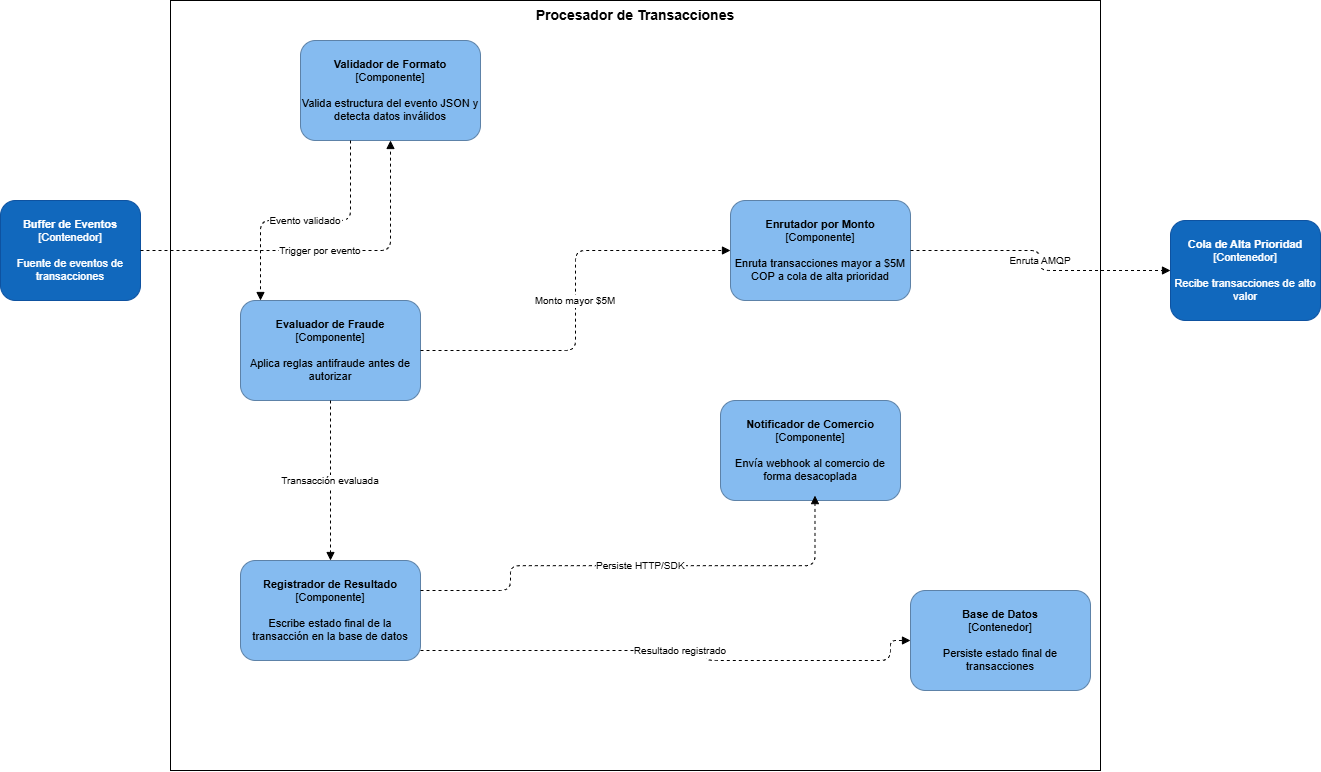

The diagram above was exported from draw.io. Its source (the exported page's mxGraphModel, read from the mxfile embedded in the PNG):
<mxGraphModel dx="1823" dy="997" grid="1" gridSize="10" guides="1" tooltips="1" connect="1" arrows="1" fold="1" page="1" pageScale="1" pageWidth="827" pageHeight="1169" math="0" shadow="0">
  <root>
    <mxCell id="0" />
    <mxCell id="1" parent="0" />
    <mxCell id="20" parent="1" style="points=[[0,0],[0.25,0],[0.5,0],[0.75,0],[1,0],[1,0.25],[1,0.5],[1,0.75],[1,1],[0.75,1],[0.5,1],[0.25,1],[0,1],[0,0.75],[0,0.5],[0,0.25]];shape=mxgraph.c4.boundary;fontSize=14;fontStyle=1;verticalAlign=top;" value="Procesador de Transacciones" vertex="1">
      <mxGeometry height="770" width="930" x="190" y="60" as="geometry" />
    </mxCell>
    <mxCell id="3" parent="1" style="rounded=1;whiteSpace=wrap;html=1;fillColor=#85BBF0;strokeColor=#5D82A8;fontSize=11;" value="&lt;b&gt;Validador de Formato&lt;/b&gt;&lt;br&gt;[Componente]&lt;br&gt;&lt;br&gt;Valida estructura del evento JSON y detecta datos inválidos" vertex="1">
      <mxGeometry height="100" width="180" x="320" y="100" as="geometry" />
    </mxCell>
    <mxCell id="4" parent="1" style="rounded=1;whiteSpace=wrap;html=1;fillColor=#85BBF0;strokeColor=#5D82A8;fontSize=11;" value="&lt;b&gt;Evaluador de Fraude&lt;/b&gt;&lt;br&gt;[Componente]&lt;br&gt;&lt;br&gt;Aplica reglas antifraude antes de autorizar" vertex="1">
      <mxGeometry height="100" width="180" x="260" y="360" as="geometry" />
    </mxCell>
    <mxCell id="5" parent="1" style="rounded=1;whiteSpace=wrap;html=1;fillColor=#85BBF0;strokeColor=#5D82A8;fontSize=11;" value="&lt;b&gt;Enrutador por Monto&lt;/b&gt;&lt;br&gt;[Componente]&lt;br&gt;&lt;br&gt;Enruta transacciones mayor a $5M COP a cola de alta prioridad" vertex="1">
      <mxGeometry height="100" width="180" x="750" y="260" as="geometry" />
    </mxCell>
    <mxCell id="6" parent="1" style="rounded=1;whiteSpace=wrap;html=1;fillColor=#85BBF0;strokeColor=#5D82A8;fontSize=11;" value="&lt;b&gt;Registrador de Resultado&lt;/b&gt;&lt;br&gt;[Componente]&lt;br&gt;&lt;br&gt;Escribe estado final de la transacción en la base de datos" vertex="1">
      <mxGeometry height="100" width="180" x="260" y="620" as="geometry" />
    </mxCell>
    <mxCell id="7" parent="1" style="rounded=1;whiteSpace=wrap;html=1;fillColor=#85BBF0;strokeColor=#5D82A8;fontSize=11;" value="&lt;b&gt;Notificador de Comercio&lt;/b&gt;&lt;br&gt;[Componente]&lt;br&gt;&lt;br&gt;Envía webhook al comercio de forma desacoplada" vertex="1">
      <mxGeometry height="100" width="180" x="740" y="460" as="geometry" />
    </mxCell>
    <mxCell id="8" parent="1" style="rounded=1;whiteSpace=wrap;html=1;fillColor=#1168BD;fontColor=#ffffff;strokeColor=#0E52A0;fontSize=11;" value="&lt;b&gt;Buffer de Eventos&lt;/b&gt;&lt;br&gt;[Contenedor]&lt;br&gt;&lt;br&gt;Fuente de eventos de transacciones" vertex="1">
      <mxGeometry height="100" width="140" x="20" y="260" as="geometry" />
    </mxCell>
    <mxCell id="9" parent="1" style="rounded=1;whiteSpace=wrap;html=1;fillColor=#1168BD;fontColor=#ffffff;strokeColor=#0E52A0;fontSize=11;" value="&lt;b&gt;Cola de Alta Prioridad&lt;/b&gt;&lt;br&gt;[Contenedor]&lt;br&gt;&lt;br&gt;Recibe transacciones de alto valor" vertex="1">
      <mxGeometry height="100" width="150" x="1190" y="280" as="geometry" />
    </mxCell>
    <mxCell id="11" edge="1" parent="1" source="8" style="edgeStyle=orthogonalEdgeStyle;dashed=1;endArrow=block;endFill=1;fontSize=10;" target="3" value="Trigger por evento">
      <mxGeometry relative="1" as="geometry" />
    </mxCell>
    <mxCell id="12" edge="1" parent="1" source="3" style="edgeStyle=orthogonalEdgeStyle;dashed=1;endArrow=block;endFill=1;fontSize=10;" target="4" value="Evento validado">
      <mxGeometry relative="1" as="geometry">
        <Array as="points">
          <mxPoint x="370" y="280" />
          <mxPoint x="280" y="280" />
        </Array>
      </mxGeometry>
    </mxCell>
    <mxCell id="13" edge="1" parent="1" source="4" style="edgeStyle=orthogonalEdgeStyle;dashed=1;endArrow=block;endFill=1;fontSize=10;" target="5" value="Monto mayor $5M">
      <mxGeometry relative="1" as="geometry" />
    </mxCell>
    <mxCell id="14" edge="1" parent="1" source="4" style="edgeStyle=orthogonalEdgeStyle;dashed=1;endArrow=block;endFill=1;fontSize=10;" target="6" value="Transacción evaluada">
      <mxGeometry relative="1" as="geometry" />
    </mxCell>
    <mxCell id="15" edge="1" parent="1" source="5" style="edgeStyle=orthogonalEdgeStyle;dashed=1;endArrow=block;endFill=1;fontSize=10;" target="9" value="Enruta AMQP">
      <mxGeometry relative="1" as="geometry" />
    </mxCell>
    <mxCell id="16" edge="1" parent="1" style="edgeStyle=orthogonalEdgeStyle;dashed=1;endArrow=block;endFill=1;fontSize=10;entryX=0.636;entryY=1.051;entryDx=0;entryDy=0;entryPerimeter=0;" value="Persiste HTTP/SDK">
      <mxGeometry relative="1" as="geometry">
        <Array as="points">
          <mxPoint x="530" y="650.1" />
          <mxPoint x="530" y="625.1" />
          <mxPoint x="835" y="625.1" />
        </Array>
        <mxPoint x="440" y="650" as="sourcePoint" />
        <mxPoint x="834.48" y="555.0999999999999" as="targetPoint" />
      </mxGeometry>
    </mxCell>
    <mxCell id="17" edge="1" parent="1" source="6" style="edgeStyle=orthogonalEdgeStyle;dashed=1;endArrow=block;endFill=1;fontSize=10;entryX=0;entryY=0.5;entryDx=0;entryDy=0;" target="sNr4zqeFxfA5XAyQjfMB-21" value="Resultado registrado">
      <mxGeometry relative="1" as="geometry">
        <Array as="points">
          <mxPoint x="726" y="710" />
          <mxPoint x="726" y="720" />
          <mxPoint x="910" y="720" />
        </Array>
        <mxPoint x="470" y="650" as="sourcePoint" />
        <mxPoint x="980" y="774.9999999999998" as="targetPoint" />
      </mxGeometry>
    </mxCell>
    <mxCell id="sNr4zqeFxfA5XAyQjfMB-21" parent="1" style="rounded=1;whiteSpace=wrap;html=1;fillColor=#85BBF0;strokeColor=#5D82A8;fontSize=11;" value="&lt;b&gt;Base de Datos&lt;/b&gt;&lt;br&gt;[Contenedor]&lt;br&gt;&lt;br&gt;Persiste estado final de transacciones" vertex="1">
      <mxGeometry height="100" width="180" x="930" y="650" as="geometry" />
    </mxCell>
  </root>
</mxGraphModel>